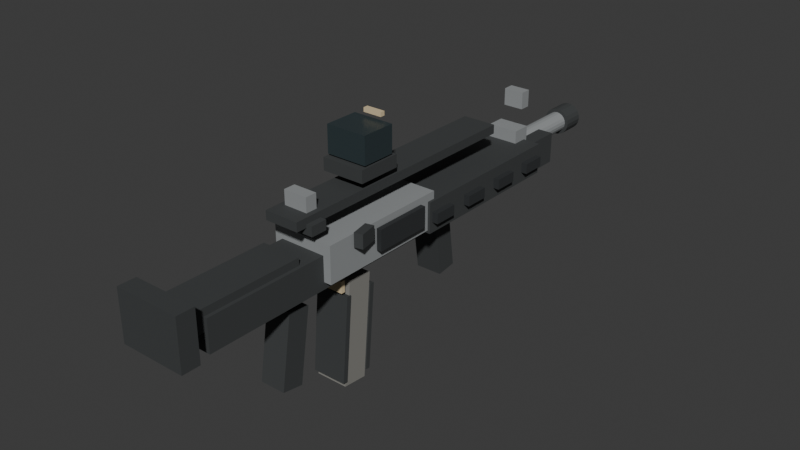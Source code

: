 # Source: wpn_a2_modular_rifle_01.blend  (saved by Blender 5.1.30; exported with 4.5.12 LTS)
import bpy
from mathutils import Matrix  # noqa: F401  (used for matrix-valued properties, if any)

bpy.ops.wm.read_factory_settings(use_empty=True)
scene = bpy.context.scene
scene.name = 'Scene'

# ---- collections
col_collection = bpy.data.collections.new('Collection'); scene.collection.children.link(col_collection)

# ---- materials (node trees are filled in below, after node groups)
mat_mat_a2_modular_rifle_gunmetal = bpy.data.materials.new('mat_a2_modular_rifle_gunmetal')
mat_mat_a2_modular_rifle_gunmetal.diffuse_color = (0.31, 0.325, 0.33, 1.0)
mat_mat_a2_modular_rifle_dark_polymer = bpy.data.materials.new('mat_a2_modular_rifle_dark_polymer')
mat_mat_a2_modular_rifle_dark_polymer.diffuse_color = (0.045, 0.049, 0.05, 1.0)
mat_mat_a2_modular_rifle_slot_shadow = bpy.data.materials.new('mat_a2_modular_rifle_slot_shadow')
mat_mat_a2_modular_rifle_slot_shadow.diffuse_color = (0.025, 0.028, 0.03, 1.0)
mat_mat_a2_modular_rifle_warm_magazine = bpy.data.materials.new('mat_a2_modular_rifle_warm_magazine')
mat_mat_a2_modular_rifle_warm_magazine.diffuse_color = (0.24, 0.235, 0.215, 1.0)
mat_mat_a2_modular_rifle_optic_glass = bpy.data.materials.new('mat_a2_modular_rifle_optic_glass')
mat_mat_a2_modular_rifle_optic_glass.diffuse_color = (0.03, 0.045, 0.05, 1.0)
mat_mat_a2_modular_rifle_muted_witness_mark = bpy.data.materials.new('mat_a2_modular_rifle_muted_witness_mark')
mat_mat_a2_modular_rifle_muted_witness_mark.diffuse_color = (0.68, 0.55, 0.34, 1.0)

# ---- material node trees
mat_mat_a2_modular_rifle_gunmetal.use_nodes = True; mat_mat_a2_modular_rifle_gunmetal.node_tree.nodes.clear()
_N = mat_mat_a2_modular_rifle_gunmetal.node_tree.nodes; _L = mat_mat_a2_modular_rifle_gunmetal.node_tree.links
n0 = _N.new('ShaderNodeBsdfPrincipled'); n0.name = 'Principled BSDF'; n0.location = (-200, 100)
n0.inputs[0].default_value = (0.31, 0.325, 0.33, 1.0)
n0.inputs[1].default_value = 0.14
n0.inputs[2].default_value = 0.78
n1 = _N.new('ShaderNodeOutputMaterial'); n1.name = 'Material Output'; n1.location = (200, 100)
_L.new(n0.outputs[0], n1.inputs[0])
n1.is_active_output = True
mat_mat_a2_modular_rifle_dark_polymer.use_nodes = True; mat_mat_a2_modular_rifle_dark_polymer.node_tree.nodes.clear()
_N = mat_mat_a2_modular_rifle_dark_polymer.node_tree.nodes; _L = mat_mat_a2_modular_rifle_dark_polymer.node_tree.links
n0 = _N.new('ShaderNodeBsdfPrincipled'); n0.name = 'Principled BSDF'; n0.location = (-200, 100)
n0.inputs[0].default_value = (0.045, 0.049, 0.05, 1.0)
n0.inputs[2].default_value = 0.78
n1 = _N.new('ShaderNodeOutputMaterial'); n1.name = 'Material Output'; n1.location = (200, 100)
_L.new(n0.outputs[0], n1.inputs[0])
n1.is_active_output = True
mat_mat_a2_modular_rifle_slot_shadow.use_nodes = True; mat_mat_a2_modular_rifle_slot_shadow.node_tree.nodes.clear()
_N = mat_mat_a2_modular_rifle_slot_shadow.node_tree.nodes; _L = mat_mat_a2_modular_rifle_slot_shadow.node_tree.links
n0 = _N.new('ShaderNodeBsdfPrincipled'); n0.name = 'Principled BSDF'; n0.location = (-200, 100)
n0.inputs[0].default_value = (0.025, 0.028, 0.03, 1.0)
n0.inputs[2].default_value = 0.78
n1 = _N.new('ShaderNodeOutputMaterial'); n1.name = 'Material Output'; n1.location = (200, 100)
_L.new(n0.outputs[0], n1.inputs[0])
n1.is_active_output = True
mat_mat_a2_modular_rifle_warm_magazine.use_nodes = True; mat_mat_a2_modular_rifle_warm_magazine.node_tree.nodes.clear()
_N = mat_mat_a2_modular_rifle_warm_magazine.node_tree.nodes; _L = mat_mat_a2_modular_rifle_warm_magazine.node_tree.links
n0 = _N.new('ShaderNodeBsdfPrincipled'); n0.name = 'Principled BSDF'; n0.location = (-200, 100)
n0.inputs[0].default_value = (0.24, 0.235, 0.215, 1.0)
n0.inputs[2].default_value = 0.78
n1 = _N.new('ShaderNodeOutputMaterial'); n1.name = 'Material Output'; n1.location = (200, 100)
_L.new(n0.outputs[0], n1.inputs[0])
n1.is_active_output = True
mat_mat_a2_modular_rifle_optic_glass.use_nodes = True; mat_mat_a2_modular_rifle_optic_glass.node_tree.nodes.clear()
_N = mat_mat_a2_modular_rifle_optic_glass.node_tree.nodes; _L = mat_mat_a2_modular_rifle_optic_glass.node_tree.links
n0 = _N.new('ShaderNodeBsdfPrincipled'); n0.name = 'Principled BSDF'; n0.location = (-200, 100)
n0.inputs[0].default_value = (0.03, 0.045, 0.05, 1.0)
n0.inputs[2].default_value = 0.4
n1 = _N.new('ShaderNodeOutputMaterial'); n1.name = 'Material Output'; n1.location = (200, 100)
_L.new(n0.outputs[0], n1.inputs[0])
n1.is_active_output = True
mat_mat_a2_modular_rifle_muted_witness_mark.use_nodes = True; mat_mat_a2_modular_rifle_muted_witness_mark.node_tree.nodes.clear()
_N = mat_mat_a2_modular_rifle_muted_witness_mark.node_tree.nodes; _L = mat_mat_a2_modular_rifle_muted_witness_mark.node_tree.links
n0 = _N.new('ShaderNodeBsdfPrincipled'); n0.name = 'Principled BSDF'; n0.location = (-200, 100)
n0.inputs[0].default_value = (0.68, 0.55, 0.34, 1.0)
n0.inputs[2].default_value = 0.78
n1 = _N.new('ShaderNodeOutputMaterial'); n1.name = 'Material Output'; n1.location = (200, 100)
_L.new(n0.outputs[0], n1.inputs[0])
n1.is_active_output = True

# ---- world
world_world = bpy.data.worlds.new('World'); scene.world = world_world
world_world.use_nodes = True; world_world.node_tree.nodes.clear()
_N = world_world.node_tree.nodes; _L = world_world.node_tree.links
n0 = _N.new('ShaderNodeOutputWorld'); n0.name = 'World Output'; n0.location = (200, 100)
n1 = _N.new('ShaderNodeBackground'); n1.name = 'Background'; n1.location = (-200, 100)
n1.inputs[0].default_value = (0.05088, 0.05088, 0.05088, 1.0)
_L.new(n1.outputs[0], n0.inputs[0])
n0.is_active_output = True
world_world.color = (0.05088, 0.05088, 0.05088)
world_world.sun_shadow_jitter_overblur = 0.0

# ---- meshes
me_wpn_a2_modular_rifle_01_lod0_receiver_mesh = bpy.data.meshes.new('wpn_a2_modular_rifle_01_lod0_receiver_mesh')
me_wpn_a2_modular_rifle_01_lod0_receiver_mesh.from_pydata([(-0.09, -0.195, -0.0525), (-0.09, -0.195, 0.0525), (-0.09, 0.195, -0.0525), (-0.09, 0.195, 0.0525), (0.09, -0.195, -0.0525), (0.09, -0.195, 0.0525), (0.09, 0.195, -0.0525), (0.09, 0.195, 0.0525)], [], [(0, 1, 3, 2), (2, 3, 7, 6), (6, 7, 5, 4), (4, 5, 1, 0), (2, 6, 4, 0), (7, 3, 1, 5)])
_uv = me_wpn_a2_modular_rifle_01_lod0_receiver_mesh.uv_layers.new(name='UVMap')
_uv.uv.foreach_set('vector', [0.375, 0.0, 0.625, 0.0, 0.625, 0.25, 0.375, 0.25, 0.375, 0.25, 0.625, 0.25, 0.625, 0.5, 0.375, 0.5, 0.375, 0.5, 0.625, 0.5, 0.625, 0.75, 0.375, 0.75, 0.375, 0.75, 0.625, 0.75, 0.625, 1.0, 0.375, 1.0, 0.125, 0.5, 0.375, 0.5, 0.375, 0.75, 0.125, 0.75, 0.625, 0.5, 0.875, 0.5, 0.875, 0.75, 0.625, 0.75])
me_wpn_a2_modular_rifle_01_lod0_receiver_mesh.materials.append(mat_mat_a2_modular_rifle_gunmetal)
me_wpn_a2_modular_rifle_01_lod0_receiver_mesh.update()
me_wpn_a2_modular_rifle_01_lod0_forward_assist_mesh = bpy.data.meshes.new('wpn_a2_modular_rifle_01_lod0_forward_assist_mesh')
me_wpn_a2_modular_rifle_01_lod0_forward_assist_mesh.from_pydata([(-0.006509, -0.0295, -0.02), (-0.006509, -0.0295, 0.02), (-0.01794, 0.0243, -0.02), (-0.01794, 0.0243, 0.02), (0.01794, -0.0243, -0.02), (0.01794, -0.0243, 0.02), (0.006509, 0.0295, -0.02), (0.006509, 0.0295, 0.02)], [], [(0, 1, 3, 2), (2, 3, 7, 6), (6, 7, 5, 4), (4, 5, 1, 0), (2, 6, 4, 0), (7, 3, 1, 5)])
_uv = me_wpn_a2_modular_rifle_01_lod0_forward_assist_mesh.uv_layers.new(name='UVMap')
_uv.uv.foreach_set('vector', [0.375, 0.0, 0.625, 0.0, 0.625, 0.25, 0.375, 0.25, 0.375, 0.25, 0.625, 0.25, 0.625, 0.5, 0.375, 0.5, 0.375, 0.5, 0.625, 0.5, 0.625, 0.75, 0.375, 0.75, 0.375, 0.75, 0.625, 0.75, 0.625, 1.0, 0.375, 1.0, 0.125, 0.5, 0.375, 0.5, 0.375, 0.75, 0.125, 0.75, 0.625, 0.5, 0.875, 0.5, 0.875, 0.75, 0.625, 0.75])
me_wpn_a2_modular_rifle_01_lod0_forward_assist_mesh.materials.append(mat_mat_a2_modular_rifle_dark_polymer)
me_wpn_a2_modular_rifle_01_lod0_forward_assist_mesh.update()
me_wpn_a2_modular_rifle_01_lod0_dust_cover_mesh = bpy.data.meshes.new('wpn_a2_modular_rifle_01_lod0_dust_cover_mesh')
me_wpn_a2_modular_rifle_01_lod0_dust_cover_mesh.from_pydata([(-0.007, -0.085, -0.03), (-0.007, -0.085, 0.03), (-0.007, 0.085, -0.03), (-0.007, 0.085, 0.03), (0.007, -0.085, -0.03), (0.007, -0.085, 0.03), (0.007, 0.085, -0.03), (0.007, 0.085, 0.03)], [], [(0, 1, 3, 2), (2, 3, 7, 6), (6, 7, 5, 4), (4, 5, 1, 0), (2, 6, 4, 0), (7, 3, 1, 5)])
_uv = me_wpn_a2_modular_rifle_01_lod0_dust_cover_mesh.uv_layers.new(name='UVMap')
_uv.uv.foreach_set('vector', [0.375, 0.0, 0.625, 0.0, 0.625, 0.25, 0.375, 0.25, 0.375, 0.25, 0.625, 0.25, 0.625, 0.5, 0.375, 0.5, 0.375, 0.5, 0.625, 0.5, 0.625, 0.75, 0.375, 0.75, 0.375, 0.75, 0.625, 0.75, 0.625, 1.0, 0.375, 1.0, 0.125, 0.5, 0.375, 0.5, 0.375, 0.75, 0.125, 0.75, 0.625, 0.5, 0.875, 0.5, 0.875, 0.75, 0.625, 0.75])
me_wpn_a2_modular_rifle_01_lod0_dust_cover_mesh.materials.append(mat_mat_a2_modular_rifle_slot_shadow)
me_wpn_a2_modular_rifle_01_lod0_dust_cover_mesh.update()
me_wpn_a2_modular_rifle_01_lod0_charging_handle_mesh = bpy.data.meshes.new('wpn_a2_modular_rifle_01_lod0_charging_handle_mesh')
me_wpn_a2_modular_rifle_01_lod0_charging_handle_mesh.from_pydata([(-0.067, -0.024, -0.014), (-0.067, -0.024, 0.014), (-0.067, 0.024, -0.014), (-0.067, 0.024, 0.014), (0.067, -0.024, -0.014), (0.067, -0.024, 0.014), (0.067, 0.024, -0.014), (0.067, 0.024, 0.014)], [], [(0, 1, 3, 2), (2, 3, 7, 6), (6, 7, 5, 4), (4, 5, 1, 0), (2, 6, 4, 0), (7, 3, 1, 5)])
_uv = me_wpn_a2_modular_rifle_01_lod0_charging_handle_mesh.uv_layers.new(name='UVMap')
_uv.uv.foreach_set('vector', [0.375, 0.0, 0.625, 0.0, 0.625, 0.25, 0.375, 0.25, 0.375, 0.25, 0.625, 0.25, 0.625, 0.5, 0.375, 0.5, 0.375, 0.5, 0.625, 0.5, 0.625, 0.75, 0.375, 0.75, 0.375, 0.75, 0.625, 0.75, 0.625, 1.0, 0.375, 1.0, 0.125, 0.5, 0.375, 0.5, 0.375, 0.75, 0.125, 0.75, 0.625, 0.5, 0.875, 0.5, 0.875, 0.75, 0.625, 0.75])
me_wpn_a2_modular_rifle_01_lod0_charging_handle_mesh.materials.append(mat_mat_a2_modular_rifle_dark_polymer)
me_wpn_a2_modular_rifle_01_lod0_charging_handle_mesh.update()
me_wpn_a2_modular_rifle_01_lod0_rail_spine_mesh = bpy.data.meshes.new('wpn_a2_modular_rifle_01_lod0_rail_spine_mesh')
me_wpn_a2_modular_rifle_01_lod0_rail_spine_mesh.from_pydata([(-0.05, -0.385, -0.013), (-0.05, -0.385, 0.013), (-0.05, 0.385, -0.013), (-0.05, 0.385, 0.013), (0.05, -0.385, -0.013), (0.05, -0.385, 0.013), (0.05, 0.385, -0.013), (0.05, 0.385, 0.013)], [], [(0, 1, 3, 2), (2, 3, 7, 6), (6, 7, 5, 4), (4, 5, 1, 0), (2, 6, 4, 0), (7, 3, 1, 5)])
_uv = me_wpn_a2_modular_rifle_01_lod0_rail_spine_mesh.uv_layers.new(name='UVMap')
_uv.uv.foreach_set('vector', [0.375, 0.0, 0.625, 0.0, 0.625, 0.25, 0.375, 0.25, 0.375, 0.25, 0.625, 0.25, 0.625, 0.5, 0.375, 0.5, 0.375, 0.5, 0.625, 0.5, 0.625, 0.75, 0.375, 0.75, 0.375, 0.75, 0.625, 0.75, 0.625, 1.0, 0.375, 1.0, 0.125, 0.5, 0.375, 0.5, 0.375, 0.75, 0.125, 0.75, 0.625, 0.5, 0.875, 0.5, 0.875, 0.75, 0.625, 0.75])
me_wpn_a2_modular_rifle_01_lod0_rail_spine_mesh.materials.append(mat_mat_a2_modular_rifle_dark_polymer)
me_wpn_a2_modular_rifle_01_lod0_rail_spine_mesh.update()
me_wpn_a2_modular_rifle_01_lod0_modular_handguard_mesh = bpy.data.meshes.new('wpn_a2_modular_rifle_01_lod0_modular_handguard_mesh')
me_wpn_a2_modular_rifle_01_lod0_modular_handguard_mesh.from_pydata([(-0.0975, -0.25, -0.045), (-0.0975, -0.25, 0.045), (-0.0975, 0.25, -0.045), (-0.0975, 0.25, 0.045), (0.0975, -0.25, -0.045), (0.0975, -0.25, 0.045), (0.0975, 0.25, -0.045), (0.0975, 0.25, 0.045)], [], [(0, 1, 3, 2), (2, 3, 7, 6), (6, 7, 5, 4), (4, 5, 1, 0), (2, 6, 4, 0), (7, 3, 1, 5)])
_uv = me_wpn_a2_modular_rifle_01_lod0_modular_handguard_mesh.uv_layers.new(name='UVMap')
_uv.uv.foreach_set('vector', [0.375, 0.0, 0.625, 0.0, 0.625, 0.25, 0.375, 0.25, 0.375, 0.25, 0.625, 0.25, 0.625, 0.5, 0.375, 0.5, 0.375, 0.5, 0.625, 0.5, 0.625, 0.75, 0.375, 0.75, 0.375, 0.75, 0.625, 0.75, 0.625, 1.0, 0.375, 1.0, 0.125, 0.5, 0.375, 0.5, 0.375, 0.75, 0.125, 0.75, 0.625, 0.5, 0.875, 0.5, 0.875, 0.75, 0.625, 0.75])
me_wpn_a2_modular_rifle_01_lod0_modular_handguard_mesh.materials.append(mat_mat_a2_modular_rifle_dark_polymer)
me_wpn_a2_modular_rifle_01_lod0_modular_handguard_mesh.update()
me_wpn_a2_modular_rifle_01_lod0_side_slot_l_0_24_mesh = bpy.data.meshes.new('wpn_a2_modular_rifle_01_lod0_side_slot_l_0.24_mesh')
me_wpn_a2_modular_rifle_01_lod0_side_slot_l_0_24_mesh.from_pydata([(-0.009, -0.035, -0.015), (-0.009, -0.035, 0.015), (-0.009, 0.035, -0.015), (-0.009, 0.035, 0.015), (0.009, -0.035, -0.015), (0.009, -0.035, 0.015), (0.009, 0.035, -0.015), (0.009, 0.035, 0.015)], [], [(0, 1, 3, 2), (2, 3, 7, 6), (6, 7, 5, 4), (4, 5, 1, 0), (2, 6, 4, 0), (7, 3, 1, 5)])
_uv = me_wpn_a2_modular_rifle_01_lod0_side_slot_l_0_24_mesh.uv_layers.new(name='UVMap')
_uv.uv.foreach_set('vector', [0.375, 0.0, 0.625, 0.0, 0.625, 0.25, 0.375, 0.25, 0.375, 0.25, 0.625, 0.25, 0.625, 0.5, 0.375, 0.5, 0.375, 0.5, 0.625, 0.5, 0.625, 0.75, 0.375, 0.75, 0.375, 0.75, 0.625, 0.75, 0.625, 1.0, 0.375, 1.0, 0.125, 0.5, 0.375, 0.5, 0.375, 0.75, 0.125, 0.75, 0.625, 0.5, 0.875, 0.5, 0.875, 0.75, 0.625, 0.75])
me_wpn_a2_modular_rifle_01_lod0_side_slot_l_0_24_mesh.materials.append(mat_mat_a2_modular_rifle_slot_shadow)
me_wpn_a2_modular_rifle_01_lod0_side_slot_l_0_24_mesh.update()
me_wpn_a2_modular_rifle_01_lod0_side_slot_r_0_24_mesh = bpy.data.meshes.new('wpn_a2_modular_rifle_01_lod0_side_slot_r_0.24_mesh')
me_wpn_a2_modular_rifle_01_lod0_side_slot_r_0_24_mesh.from_pydata([(-0.009, -0.035, -0.015), (-0.009, -0.035, 0.015), (-0.009, 0.035, -0.015), (-0.009, 0.035, 0.015), (0.009, -0.035, -0.015), (0.009, -0.035, 0.015), (0.009, 0.035, -0.015), (0.009, 0.035, 0.015)], [], [(0, 1, 3, 2), (2, 3, 7, 6), (6, 7, 5, 4), (4, 5, 1, 0), (2, 6, 4, 0), (7, 3, 1, 5)])
_uv = me_wpn_a2_modular_rifle_01_lod0_side_slot_r_0_24_mesh.uv_layers.new(name='UVMap')
_uv.uv.foreach_set('vector', [0.375, 0.0, 0.625, 0.0, 0.625, 0.25, 0.375, 0.25, 0.375, 0.25, 0.625, 0.25, 0.625, 0.5, 0.375, 0.5, 0.375, 0.5, 0.625, 0.5, 0.625, 0.75, 0.375, 0.75, 0.375, 0.75, 0.625, 0.75, 0.625, 1.0, 0.375, 1.0, 0.125, 0.5, 0.375, 0.5, 0.375, 0.75, 0.125, 0.75, 0.625, 0.5, 0.875, 0.5, 0.875, 0.75, 0.625, 0.75])
me_wpn_a2_modular_rifle_01_lod0_side_slot_r_0_24_mesh.materials.append(mat_mat_a2_modular_rifle_slot_shadow)
me_wpn_a2_modular_rifle_01_lod0_side_slot_r_0_24_mesh.update()
me_wpn_a2_modular_rifle_01_lod0_side_slot_l_0_38_mesh = bpy.data.meshes.new('wpn_a2_modular_rifle_01_lod0_side_slot_l_0.38_mesh')
me_wpn_a2_modular_rifle_01_lod0_side_slot_l_0_38_mesh.from_pydata([(-0.009, -0.035, -0.015), (-0.009, -0.035, 0.015), (-0.009, 0.035, -0.015), (-0.009, 0.035, 0.015), (0.009, -0.035, -0.015), (0.009, -0.035, 0.015), (0.009, 0.035, -0.015), (0.009, 0.035, 0.015)], [], [(0, 1, 3, 2), (2, 3, 7, 6), (6, 7, 5, 4), (4, 5, 1, 0), (2, 6, 4, 0), (7, 3, 1, 5)])
_uv = me_wpn_a2_modular_rifle_01_lod0_side_slot_l_0_38_mesh.uv_layers.new(name='UVMap')
_uv.uv.foreach_set('vector', [0.375, 0.0, 0.625, 0.0, 0.625, 0.25, 0.375, 0.25, 0.375, 0.25, 0.625, 0.25, 0.625, 0.5, 0.375, 0.5, 0.375, 0.5, 0.625, 0.5, 0.625, 0.75, 0.375, 0.75, 0.375, 0.75, 0.625, 0.75, 0.625, 1.0, 0.375, 1.0, 0.125, 0.5, 0.375, 0.5, 0.375, 0.75, 0.125, 0.75, 0.625, 0.5, 0.875, 0.5, 0.875, 0.75, 0.625, 0.75])
me_wpn_a2_modular_rifle_01_lod0_side_slot_l_0_38_mesh.materials.append(mat_mat_a2_modular_rifle_slot_shadow)
me_wpn_a2_modular_rifle_01_lod0_side_slot_l_0_38_mesh.update()
me_wpn_a2_modular_rifle_01_lod0_side_slot_r_0_38_mesh = bpy.data.meshes.new('wpn_a2_modular_rifle_01_lod0_side_slot_r_0.38_mesh')
me_wpn_a2_modular_rifle_01_lod0_side_slot_r_0_38_mesh.from_pydata([(-0.009, -0.035, -0.015), (-0.009, -0.035, 0.015), (-0.009, 0.035, -0.015), (-0.009, 0.035, 0.015), (0.009, -0.035, -0.015), (0.009, -0.035, 0.015), (0.009, 0.035, -0.015), (0.009, 0.035, 0.015)], [], [(0, 1, 3, 2), (2, 3, 7, 6), (6, 7, 5, 4), (4, 5, 1, 0), (2, 6, 4, 0), (7, 3, 1, 5)])
_uv = me_wpn_a2_modular_rifle_01_lod0_side_slot_r_0_38_mesh.uv_layers.new(name='UVMap')
_uv.uv.foreach_set('vector', [0.375, 0.0, 0.625, 0.0, 0.625, 0.25, 0.375, 0.25, 0.375, 0.25, 0.625, 0.25, 0.625, 0.5, 0.375, 0.5, 0.375, 0.5, 0.625, 0.5, 0.625, 0.75, 0.375, 0.75, 0.375, 0.75, 0.625, 0.75, 0.625, 1.0, 0.375, 1.0, 0.125, 0.5, 0.375, 0.5, 0.375, 0.75, 0.125, 0.75, 0.625, 0.5, 0.875, 0.5, 0.875, 0.75, 0.625, 0.75])
me_wpn_a2_modular_rifle_01_lod0_side_slot_r_0_38_mesh.materials.append(mat_mat_a2_modular_rifle_slot_shadow)
me_wpn_a2_modular_rifle_01_lod0_side_slot_r_0_38_mesh.update()
me_wpn_a2_modular_rifle_01_lod0_side_slot_l_0_52_mesh = bpy.data.meshes.new('wpn_a2_modular_rifle_01_lod0_side_slot_l_0.52_mesh')
me_wpn_a2_modular_rifle_01_lod0_side_slot_l_0_52_mesh.from_pydata([(-0.009, -0.035, -0.015), (-0.009, -0.035, 0.015), (-0.009, 0.035, -0.015), (-0.009, 0.035, 0.015), (0.009, -0.035, -0.015), (0.009, -0.035, 0.015), (0.009, 0.035, -0.015), (0.009, 0.035, 0.015)], [], [(0, 1, 3, 2), (2, 3, 7, 6), (6, 7, 5, 4), (4, 5, 1, 0), (2, 6, 4, 0), (7, 3, 1, 5)])
_uv = me_wpn_a2_modular_rifle_01_lod0_side_slot_l_0_52_mesh.uv_layers.new(name='UVMap')
_uv.uv.foreach_set('vector', [0.375, 0.0, 0.625, 0.0, 0.625, 0.25, 0.375, 0.25, 0.375, 0.25, 0.625, 0.25, 0.625, 0.5, 0.375, 0.5, 0.375, 0.5, 0.625, 0.5, 0.625, 0.75, 0.375, 0.75, 0.375, 0.75, 0.625, 0.75, 0.625, 1.0, 0.375, 1.0, 0.125, 0.5, 0.375, 0.5, 0.375, 0.75, 0.125, 0.75, 0.625, 0.5, 0.875, 0.5, 0.875, 0.75, 0.625, 0.75])
me_wpn_a2_modular_rifle_01_lod0_side_slot_l_0_52_mesh.materials.append(mat_mat_a2_modular_rifle_slot_shadow)
me_wpn_a2_modular_rifle_01_lod0_side_slot_l_0_52_mesh.update()
me_wpn_a2_modular_rifle_01_lod0_side_slot_r_0_52_mesh = bpy.data.meshes.new('wpn_a2_modular_rifle_01_lod0_side_slot_r_0.52_mesh')
me_wpn_a2_modular_rifle_01_lod0_side_slot_r_0_52_mesh.from_pydata([(-0.009, -0.035, -0.015), (-0.009, -0.035, 0.015), (-0.009, 0.035, -0.015), (-0.009, 0.035, 0.015), (0.009, -0.035, -0.015), (0.009, -0.035, 0.015), (0.009, 0.035, -0.015), (0.009, 0.035, 0.015)], [], [(0, 1, 3, 2), (2, 3, 7, 6), (6, 7, 5, 4), (4, 5, 1, 0), (2, 6, 4, 0), (7, 3, 1, 5)])
_uv = me_wpn_a2_modular_rifle_01_lod0_side_slot_r_0_52_mesh.uv_layers.new(name='UVMap')
_uv.uv.foreach_set('vector', [0.375, 0.0, 0.625, 0.0, 0.625, 0.25, 0.375, 0.25, 0.375, 0.25, 0.625, 0.25, 0.625, 0.5, 0.375, 0.5, 0.375, 0.5, 0.625, 0.5, 0.625, 0.75, 0.375, 0.75, 0.375, 0.75, 0.625, 0.75, 0.625, 1.0, 0.375, 1.0, 0.125, 0.5, 0.375, 0.5, 0.375, 0.75, 0.125, 0.75, 0.625, 0.5, 0.875, 0.5, 0.875, 0.75, 0.625, 0.75])
me_wpn_a2_modular_rifle_01_lod0_side_slot_r_0_52_mesh.materials.append(mat_mat_a2_modular_rifle_slot_shadow)
me_wpn_a2_modular_rifle_01_lod0_side_slot_r_0_52_mesh.update()
me_wpn_a2_modular_rifle_01_lod0_side_slot_l_0_65_mesh = bpy.data.meshes.new('wpn_a2_modular_rifle_01_lod0_side_slot_l_0.65_mesh')
me_wpn_a2_modular_rifle_01_lod0_side_slot_l_0_65_mesh.from_pydata([(-0.009, -0.035, -0.015), (-0.009, -0.035, 0.015), (-0.009, 0.035, -0.015), (-0.009, 0.035, 0.015), (0.009, -0.035, -0.015), (0.009, -0.035, 0.015), (0.009, 0.035, -0.015), (0.009, 0.035, 0.015)], [], [(0, 1, 3, 2), (2, 3, 7, 6), (6, 7, 5, 4), (4, 5, 1, 0), (2, 6, 4, 0), (7, 3, 1, 5)])
_uv = me_wpn_a2_modular_rifle_01_lod0_side_slot_l_0_65_mesh.uv_layers.new(name='UVMap')
_uv.uv.foreach_set('vector', [0.375, 0.0, 0.625, 0.0, 0.625, 0.25, 0.375, 0.25, 0.375, 0.25, 0.625, 0.25, 0.625, 0.5, 0.375, 0.5, 0.375, 0.5, 0.625, 0.5, 0.625, 0.75, 0.375, 0.75, 0.375, 0.75, 0.625, 0.75, 0.625, 1.0, 0.375, 1.0, 0.125, 0.5, 0.375, 0.5, 0.375, 0.75, 0.125, 0.75, 0.625, 0.5, 0.875, 0.5, 0.875, 0.75, 0.625, 0.75])
me_wpn_a2_modular_rifle_01_lod0_side_slot_l_0_65_mesh.materials.append(mat_mat_a2_modular_rifle_slot_shadow)
me_wpn_a2_modular_rifle_01_lod0_side_slot_l_0_65_mesh.update()
me_wpn_a2_modular_rifle_01_lod0_side_slot_r_0_65_mesh = bpy.data.meshes.new('wpn_a2_modular_rifle_01_lod0_side_slot_r_0.65_mesh')
me_wpn_a2_modular_rifle_01_lod0_side_slot_r_0_65_mesh.from_pydata([(-0.009, -0.035, -0.015), (-0.009, -0.035, 0.015), (-0.009, 0.035, -0.015), (-0.009, 0.035, 0.015), (0.009, -0.035, -0.015), (0.009, -0.035, 0.015), (0.009, 0.035, -0.015), (0.009, 0.035, 0.015)], [], [(0, 1, 3, 2), (2, 3, 7, 6), (6, 7, 5, 4), (4, 5, 1, 0), (2, 6, 4, 0), (7, 3, 1, 5)])
_uv = me_wpn_a2_modular_rifle_01_lod0_side_slot_r_0_65_mesh.uv_layers.new(name='UVMap')
_uv.uv.foreach_set('vector', [0.375, 0.0, 0.625, 0.0, 0.625, 0.25, 0.375, 0.25, 0.375, 0.25, 0.625, 0.25, 0.625, 0.5, 0.375, 0.5, 0.375, 0.5, 0.625, 0.5, 0.625, 0.75, 0.375, 0.75, 0.375, 0.75, 0.625, 0.75, 0.625, 1.0, 0.375, 1.0, 0.125, 0.5, 0.375, 0.5, 0.375, 0.75, 0.125, 0.75, 0.625, 0.5, 0.875, 0.5, 0.875, 0.75, 0.625, 0.75])
me_wpn_a2_modular_rifle_01_lod0_side_slot_r_0_65_mesh.materials.append(mat_mat_a2_modular_rifle_slot_shadow)
me_wpn_a2_modular_rifle_01_lod0_side_slot_r_0_65_mesh.update()
me_wpn_a2_modular_rifle_01_lod0_gas_block_mesh = bpy.data.meshes.new('wpn_a2_modular_rifle_01_lod0_gas_block_mesh')
me_wpn_a2_modular_rifle_01_lod0_gas_block_mesh.from_pydata([(-0.045, -0.0275, -0.0375), (-0.045, -0.0275, 0.0375), (-0.045, 0.0275, -0.0375), (-0.045, 0.0275, 0.0375), (0.045, -0.0275, -0.0375), (0.045, -0.0275, 0.0375), (0.045, 0.0275, -0.0375), (0.045, 0.0275, 0.0375)], [], [(0, 1, 3, 2), (2, 3, 7, 6), (6, 7, 5, 4), (4, 5, 1, 0), (2, 6, 4, 0), (7, 3, 1, 5)])
_uv = me_wpn_a2_modular_rifle_01_lod0_gas_block_mesh.uv_layers.new(name='UVMap')
_uv.uv.foreach_set('vector', [0.375, 0.0, 0.625, 0.0, 0.625, 0.25, 0.375, 0.25, 0.375, 0.25, 0.625, 0.25, 0.625, 0.5, 0.375, 0.5, 0.375, 0.5, 0.625, 0.5, 0.625, 0.75, 0.375, 0.75, 0.375, 0.75, 0.625, 0.75, 0.625, 1.0, 0.375, 1.0, 0.125, 0.5, 0.375, 0.5, 0.375, 0.75, 0.125, 0.75, 0.625, 0.5, 0.875, 0.5, 0.875, 0.75, 0.625, 0.75])
me_wpn_a2_modular_rifle_01_lod0_gas_block_mesh.materials.append(mat_mat_a2_modular_rifle_gunmetal)
me_wpn_a2_modular_rifle_01_lod0_gas_block_mesh.update()
me_wpn_a2_modular_rifle_01_lod0_barrel_visual_mesh = bpy.data.meshes.new('wpn_a2_modular_rifle_01_lod0_barrel_visual_mesh')
me_wpn_a2_modular_rifle_01_lod0_barrel_visual_mesh.from_pydata([(0.0, 0.185, 0.03), (0.0, -0.185, 0.03), (0.009271, 0.185, 0.02853), (0.009271, -0.185, 0.02853), (0.01763, 0.185, 0.02427), (0.01763, -0.185, 0.02427), (0.02427, 0.185, 0.01763), (0.02427, -0.185, 0.01763), (0.02853, 0.185, 0.009271), (0.02853, -0.185, 0.009271), (0.03, 0.185, 8.087e-09), (0.03, -0.185, -8.087e-09), (0.02853, 0.185, -0.009271), (0.02853, -0.185, -0.009271), (0.02427, 0.185, -0.01763), (0.02427, -0.185, -0.01763), (0.01763, 0.185, -0.02427), (0.01763, -0.185, -0.02427), (0.009271, 0.185, -0.02853), (0.009271, -0.185, -0.02853), (0.0, 0.185, -0.03), (0.0, -0.185, -0.03), (-0.009271, 0.185, -0.02853), (-0.009271, -0.185, -0.02853), (-0.01763, 0.185, -0.02427), (-0.01763, -0.185, -0.02427), (-0.02427, 0.185, -0.01763), (-0.02427, -0.185, -0.01763), (-0.02853, 0.185, -0.009271), (-0.02853, -0.185, -0.009271), (-0.03, 0.185, 8.087e-09), (-0.03, -0.185, -8.087e-09), (-0.02853, 0.185, 0.009271), (-0.02853, -0.185, 0.009271), (-0.02427, 0.185, 0.01763), (-0.02427, -0.185, 0.01763), (-0.01763, 0.185, 0.02427), (-0.01763, -0.185, 0.02427), (-0.009271, 0.185, 0.02853), (-0.009271, -0.185, 0.02853)], [], [(0, 1, 3, 2), (2, 3, 5, 4), (4, 5, 7, 6), (6, 7, 9, 8), (8, 9, 11, 10), (10, 11, 13, 12), (12, 13, 15, 14), (14, 15, 17, 16), (16, 17, 19, 18), (18, 19, 21, 20), (20, 21, 23, 22), (22, 23, 25, 24), (24, 25, 27, 26), (26, 27, 29, 28), (28, 29, 31, 30), (30, 31, 33, 32), (32, 33, 35, 34), (34, 35, 37, 36), (3, 1, 39, 37, 35, 33, 31, 29, 27, 25, 23, 21, 19, 17, 15, 13, 11, 9, 7, 5), (36, 37, 39, 38), (38, 39, 1, 0), (0, 2, 4, 6, 8, 10, 12, 14, 16, 18, 20, 22, 24, 26, 28, 30, 32, 34, 36, 38)])
_uv = me_wpn_a2_modular_rifle_01_lod0_barrel_visual_mesh.uv_layers.new(name='UVMap')
_uv.uv.foreach_set('vector', [1.0, 0.5, 1.0, 1.0, 0.95, 1.0, 0.95, 0.5, 0.95, 0.5, 0.95, 1.0, 0.9, 1.0, 0.9, 0.5, 0.9, 0.5, 0.9, 1.0, 0.85, 1.0, 0.85, 0.5, 0.85, 0.5, 0.85, 1.0, 0.8, 1.0, 0.8, 0.5, 0.8, 0.5, 0.8, 1.0, 0.75, 1.0, 0.75, 0.5, 0.75, 0.5, 0.75, 1.0, 0.7, 1.0, 0.7, 0.5, 0.7, 0.5, 0.7, 1.0, 0.65, 1.0, 0.65, 0.5, 0.65, 0.5, 0.65, 1.0, 0.6, 1.0, 0.6, 0.5, 0.6, 0.5, 0.6, 1.0, 0.55, 1.0, 0.55, 0.5, 0.55, 0.5, 0.55, 1.0, 0.5, 1.0, 0.5, 0.5, 0.5, 0.5, 0.5, 1.0, 0.45, 1.0, 0.45, 0.5, 0.45, 0.5, 0.45, 1.0, 0.4, 1.0, 0.4, 0.5, 0.4, 0.5, 0.4, 1.0, 0.35, 1.0, 0.35, 0.5, 0.35, 0.5, 0.35, 1.0, 0.3, 1.0, 0.3, 0.5, 0.3, 0.5, 0.3, 1.0, 0.25, 1.0, 0.25, 0.5, 0.25, 0.5, 0.25, 1.0, 0.2, 1.0, 0.2, 0.5, 0.2, 0.5, 0.2, 1.0, 0.15, 1.0, 0.15, 0.5, 0.15, 0.5, 0.15, 1.0, 0.1, 1.0, 0.1, 0.5, 0.3242, 0.4783, 0.25, 0.49, 0.1758, 0.4783, 0.1089, 0.4442, 0.05584, 0.3911, 0.02175, 0.3242, 0.01, 0.25, 0.02175, 0.1758, 0.05584, 0.1089, 0.1089, 0.05584, 0.1758, 0.02175, 0.25, 0.01, 0.3242, 0.02175, 0.3911, 0.05584, 0.4442, 0.1089, 0.4783, 0.1758, 0.49, 0.25, 0.4783, 0.3242, 0.4442, 0.3911, 0.3911, 0.4442, 0.1, 0.5, 0.1, 1.0, 0.05, 1.0, 0.05, 0.5, 0.05, 0.5, 0.05, 1.0, -1.565e-07, 1.0, -1.565e-07, 0.5, 0.75, 0.49, 0.8242, 0.4783, 0.8911, 0.4442, 0.9442, 0.3911, 0.9783, 0.3242, 0.99, 0.25, 0.9783, 0.1758, 0.9442, 0.1089, 0.8911, 0.05584, 0.8242, 0.02175, 0.75, 0.01, 0.6758, 0.02175, 0.6089, 0.05584, 0.5558, 0.1089, 0.5217, 0.1758, 0.51, 0.25, 0.5217, 0.3242, 0.5558, 0.3911, 0.6089, 0.4442, 0.6758, 0.4783])
me_wpn_a2_modular_rifle_01_lod0_barrel_visual_mesh.materials.append(mat_mat_a2_modular_rifle_gunmetal)
me_wpn_a2_modular_rifle_01_lod0_barrel_visual_mesh.update()
me_wpn_a2_modular_rifle_01_lod0_muzzle_device_proxy_mesh = bpy.data.meshes.new('wpn_a2_modular_rifle_01_lod0_muzzle_device_proxy_mesh')
me_wpn_a2_modular_rifle_01_lod0_muzzle_device_proxy_mesh.from_pydata([(0.0, 0.0325, 0.04), (0.0, -0.0325, 0.04), (0.01236, 0.0325, 0.03804), (0.01236, -0.0325, 0.03804), (0.02351, 0.0325, 0.03236), (0.02351, -0.0325, 0.03236), (0.03236, 0.0325, 0.02351), (0.03236, -0.0325, 0.02351), (0.03804, 0.0325, 0.01236), (0.03804, -0.0325, 0.01236), (0.04, 0.0325, 1.421e-09), (0.04, -0.0325, -1.421e-09), (0.03804, 0.0325, -0.01236), (0.03804, -0.0325, -0.01236), (0.03236, 0.0325, -0.02351), (0.03236, -0.0325, -0.02351), (0.02351, 0.0325, -0.03236), (0.02351, -0.0325, -0.03236), (0.01236, 0.0325, -0.03804), (0.01236, -0.0325, -0.03804), (0.0, 0.0325, -0.04), (0.0, -0.0325, -0.04), (-0.01236, 0.0325, -0.03804), (-0.01236, -0.0325, -0.03804), (-0.02351, 0.0325, -0.03236), (-0.02351, -0.0325, -0.03236), (-0.03236, 0.0325, -0.02351), (-0.03236, -0.0325, -0.02351), (-0.03804, 0.0325, -0.01236), (-0.03804, -0.0325, -0.01236), (-0.04, 0.0325, 1.421e-09), (-0.04, -0.0325, -1.421e-09), (-0.03804, 0.0325, 0.01236), (-0.03804, -0.0325, 0.01236), (-0.03236, 0.0325, 0.02351), (-0.03236, -0.0325, 0.02351), (-0.02351, 0.0325, 0.03236), (-0.02351, -0.0325, 0.03236), (-0.01236, 0.0325, 0.03804), (-0.01236, -0.0325, 0.03804)], [], [(0, 1, 3, 2), (2, 3, 5, 4), (4, 5, 7, 6), (6, 7, 9, 8), (8, 9, 11, 10), (10, 11, 13, 12), (12, 13, 15, 14), (14, 15, 17, 16), (16, 17, 19, 18), (18, 19, 21, 20), (20, 21, 23, 22), (22, 23, 25, 24), (24, 25, 27, 26), (26, 27, 29, 28), (28, 29, 31, 30), (30, 31, 33, 32), (32, 33, 35, 34), (34, 35, 37, 36), (3, 1, 39, 37, 35, 33, 31, 29, 27, 25, 23, 21, 19, 17, 15, 13, 11, 9, 7, 5), (36, 37, 39, 38), (38, 39, 1, 0), (0, 2, 4, 6, 8, 10, 12, 14, 16, 18, 20, 22, 24, 26, 28, 30, 32, 34, 36, 38)])
_uv = me_wpn_a2_modular_rifle_01_lod0_muzzle_device_proxy_mesh.uv_layers.new(name='UVMap')
_uv.uv.foreach_set('vector', [1.0, 0.5, 1.0, 1.0, 0.95, 1.0, 0.95, 0.5, 0.95, 0.5, 0.95, 1.0, 0.9, 1.0, 0.9, 0.5, 0.9, 0.5, 0.9, 1.0, 0.85, 1.0, 0.85, 0.5, 0.85, 0.5, 0.85, 1.0, 0.8, 1.0, 0.8, 0.5, 0.8, 0.5, 0.8, 1.0, 0.75, 1.0, 0.75, 0.5, 0.75, 0.5, 0.75, 1.0, 0.7, 1.0, 0.7, 0.5, 0.7, 0.5, 0.7, 1.0, 0.65, 1.0, 0.65, 0.5, 0.65, 0.5, 0.65, 1.0, 0.6, 1.0, 0.6, 0.5, 0.6, 0.5, 0.6, 1.0, 0.55, 1.0, 0.55, 0.5, 0.55, 0.5, 0.55, 1.0, 0.5, 1.0, 0.5, 0.5, 0.5, 0.5, 0.5, 1.0, 0.45, 1.0, 0.45, 0.5, 0.45, 0.5, 0.45, 1.0, 0.4, 1.0, 0.4, 0.5, 0.4, 0.5, 0.4, 1.0, 0.35, 1.0, 0.35, 0.5, 0.35, 0.5, 0.35, 1.0, 0.3, 1.0, 0.3, 0.5, 0.3, 0.5, 0.3, 1.0, 0.25, 1.0, 0.25, 0.5, 0.25, 0.5, 0.25, 1.0, 0.2, 1.0, 0.2, 0.5, 0.2, 0.5, 0.2, 1.0, 0.15, 1.0, 0.15, 0.5, 0.15, 0.5, 0.15, 1.0, 0.1, 1.0, 0.1, 0.5, 0.3242, 0.4783, 0.25, 0.49, 0.1758, 0.4783, 0.1089, 0.4442, 0.05584, 0.3911, 0.02175, 0.3242, 0.01, 0.25, 0.02175, 0.1758, 0.05584, 0.1089, 0.1089, 0.05584, 0.1758, 0.02175, 0.25, 0.01, 0.3242, 0.02175, 0.3911, 0.05584, 0.4442, 0.1089, 0.4783, 0.1758, 0.49, 0.25, 0.4783, 0.3242, 0.4442, 0.3911, 0.3911, 0.4442, 0.1, 0.5, 0.1, 1.0, 0.05, 1.0, 0.05, 0.5, 0.05, 0.5, 0.05, 1.0, -1.565e-07, 1.0, -1.565e-07, 0.5, 0.75, 0.49, 0.8242, 0.4783, 0.8911, 0.4442, 0.9442, 0.3911, 0.9783, 0.3242, 0.99, 0.25, 0.9783, 0.1758, 0.9442, 0.1089, 0.8911, 0.05584, 0.8242, 0.02175, 0.75, 0.01, 0.6758, 0.02175, 0.6089, 0.05584, 0.5558, 0.1089, 0.5217, 0.1758, 0.51, 0.25, 0.5217, 0.3242, 0.5558, 0.3911, 0.6089, 0.4442, 0.6758, 0.4783])
me_wpn_a2_modular_rifle_01_lod0_muzzle_device_proxy_mesh.materials.append(mat_mat_a2_modular_rifle_dark_polymer)
me_wpn_a2_modular_rifle_01_lod0_muzzle_device_proxy_mesh.update()
me_wpn_a2_modular_rifle_01_lod0_adjustable_stock_beam_mesh = bpy.data.meshes.new('wpn_a2_modular_rifle_01_lod0_adjustable_stock_beam_mesh')
me_wpn_a2_modular_rifle_01_lod0_adjustable_stock_beam_mesh.from_pydata([(-0.0575, -0.16, -0.03), (-0.0575, -0.16, 0.03), (-0.0575, 0.16, -0.03), (-0.0575, 0.16, 0.03), (0.0575, -0.16, -0.03), (0.0575, -0.16, 0.03), (0.0575, 0.16, -0.03), (0.0575, 0.16, 0.03)], [], [(0, 1, 3, 2), (2, 3, 7, 6), (6, 7, 5, 4), (4, 5, 1, 0), (2, 6, 4, 0), (7, 3, 1, 5)])
_uv = me_wpn_a2_modular_rifle_01_lod0_adjustable_stock_beam_mesh.uv_layers.new(name='UVMap')
_uv.uv.foreach_set('vector', [0.375, 0.0, 0.625, 0.0, 0.625, 0.25, 0.375, 0.25, 0.375, 0.25, 0.625, 0.25, 0.625, 0.5, 0.375, 0.5, 0.375, 0.5, 0.625, 0.5, 0.625, 0.75, 0.375, 0.75, 0.375, 0.75, 0.625, 0.75, 0.625, 1.0, 0.375, 1.0, 0.125, 0.5, 0.375, 0.5, 0.375, 0.75, 0.125, 0.75, 0.625, 0.5, 0.875, 0.5, 0.875, 0.75, 0.625, 0.75])
me_wpn_a2_modular_rifle_01_lod0_adjustable_stock_beam_mesh.materials.append(mat_mat_a2_modular_rifle_dark_polymer)
me_wpn_a2_modular_rifle_01_lod0_adjustable_stock_beam_mesh.update()
me_wpn_a2_modular_rifle_01_lod0_adjustable_stock_pad_mesh = bpy.data.meshes.new('wpn_a2_modular_rifle_01_lod0_adjustable_stock_pad_mesh')
me_wpn_a2_modular_rifle_01_lod0_adjustable_stock_pad_mesh.from_pydata([(-0.095, -0.026, -0.0725), (-0.095, -0.026, 0.0725), (-0.095, 0.026, -0.0725), (-0.095, 0.026, 0.0725), (0.095, -0.026, -0.0725), (0.095, -0.026, 0.0725), (0.095, 0.026, -0.0725), (0.095, 0.026, 0.0725)], [], [(0, 1, 3, 2), (2, 3, 7, 6), (6, 7, 5, 4), (4, 5, 1, 0), (2, 6, 4, 0), (7, 3, 1, 5)])
_uv = me_wpn_a2_modular_rifle_01_lod0_adjustable_stock_pad_mesh.uv_layers.new(name='UVMap')
_uv.uv.foreach_set('vector', [0.375, 0.0, 0.625, 0.0, 0.625, 0.25, 0.375, 0.25, 0.375, 0.25, 0.625, 0.25, 0.625, 0.5, 0.375, 0.5, 0.375, 0.5, 0.625, 0.5, 0.625, 0.75, 0.375, 0.75, 0.375, 0.75, 0.625, 0.75, 0.625, 1.0, 0.375, 1.0, 0.125, 0.5, 0.375, 0.5, 0.375, 0.75, 0.125, 0.75, 0.625, 0.5, 0.875, 0.5, 0.875, 0.75, 0.625, 0.75])
me_wpn_a2_modular_rifle_01_lod0_adjustable_stock_pad_mesh.materials.append(mat_mat_a2_modular_rifle_dark_polymer)
me_wpn_a2_modular_rifle_01_lod0_adjustable_stock_pad_mesh.update()
me_wpn_a2_modular_rifle_01_lod0_magazine_mesh = bpy.data.meshes.new('wpn_a2_modular_rifle_01_lod0_magazine_mesh')
me_wpn_a2_modular_rifle_01_lod0_magazine_mesh.from_pydata([(-0.0475, -0.05065, -0.1487), (-0.0475, -0.02407, 0.1552), (-0.0475, 0.02407, -0.1552), (-0.0475, 0.05065, 0.1487), (0.0475, -0.05065, -0.1487), (0.0475, -0.02407, 0.1552), (0.0475, 0.02407, -0.1552), (0.0475, 0.05065, 0.1487)], [], [(0, 1, 3, 2), (2, 3, 7, 6), (6, 7, 5, 4), (4, 5, 1, 0), (2, 6, 4, 0), (7, 3, 1, 5)])
_uv = me_wpn_a2_modular_rifle_01_lod0_magazine_mesh.uv_layers.new(name='UVMap')
_uv.uv.foreach_set('vector', [0.375, 0.0, 0.625, 0.0, 0.625, 0.25, 0.375, 0.25, 0.375, 0.25, 0.625, 0.25, 0.625, 0.5, 0.375, 0.5, 0.375, 0.5, 0.625, 0.5, 0.625, 0.75, 0.375, 0.75, 0.375, 0.75, 0.625, 0.75, 0.625, 1.0, 0.375, 1.0, 0.125, 0.5, 0.375, 0.5, 0.375, 0.75, 0.125, 0.75, 0.625, 0.5, 0.875, 0.5, 0.875, 0.75, 0.625, 0.75])
me_wpn_a2_modular_rifle_01_lod0_magazine_mesh.materials.append(mat_mat_a2_modular_rifle_warm_magazine)
me_wpn_a2_modular_rifle_01_lod0_magazine_mesh.update()
me_wpn_a2_modular_rifle_01_lod0_magazine_rib_front_mesh = bpy.data.meshes.new('wpn_a2_modular_rifle_01_lod0_magazine_rib_front_mesh')
me_wpn_a2_modular_rifle_01_lod0_magazine_rib_front_mesh.from_pydata([(-0.051, -0.01787, -0.1239), (-0.051, 0.003921, 0.1251), (-0.051, -0.003921, -0.1251), (-0.051, 0.01787, 0.1239), (0.051, -0.01787, -0.1239), (0.051, 0.003921, 0.1251), (0.051, -0.003921, -0.1251), (0.051, 0.01787, 0.1239)], [], [(0, 1, 3, 2), (2, 3, 7, 6), (6, 7, 5, 4), (4, 5, 1, 0), (2, 6, 4, 0), (7, 3, 1, 5)])
_uv = me_wpn_a2_modular_rifle_01_lod0_magazine_rib_front_mesh.uv_layers.new(name='UVMap')
_uv.uv.foreach_set('vector', [0.375, 0.0, 0.625, 0.0, 0.625, 0.25, 0.375, 0.25, 0.375, 0.25, 0.625, 0.25, 0.625, 0.5, 0.375, 0.5, 0.375, 0.5, 0.625, 0.5, 0.625, 0.75, 0.375, 0.75, 0.375, 0.75, 0.625, 0.75, 0.625, 1.0, 0.375, 1.0, 0.125, 0.5, 0.375, 0.5, 0.375, 0.75, 0.125, 0.75, 0.625, 0.5, 0.875, 0.5, 0.875, 0.75, 0.625, 0.75])
me_wpn_a2_modular_rifle_01_lod0_magazine_rib_front_mesh.materials.append(mat_mat_a2_modular_rifle_dark_polymer)
me_wpn_a2_modular_rifle_01_lod0_magazine_rib_front_mesh.update()
me_wpn_a2_modular_rifle_01_lod0_magazine_rib_rear_mesh = bpy.data.meshes.new('wpn_a2_modular_rifle_01_lod0_magazine_rib_rear_mesh')
me_wpn_a2_modular_rifle_01_lod0_magazine_rib_rear_mesh.from_pydata([(-0.051, -0.01787, -0.1239), (-0.051, 0.003921, 0.1251), (-0.051, -0.003921, -0.1251), (-0.051, 0.01787, 0.1239), (0.051, -0.01787, -0.1239), (0.051, 0.003921, 0.1251), (0.051, -0.003921, -0.1251), (0.051, 0.01787, 0.1239)], [], [(0, 1, 3, 2), (2, 3, 7, 6), (6, 7, 5, 4), (4, 5, 1, 0), (2, 6, 4, 0), (7, 3, 1, 5)])
_uv = me_wpn_a2_modular_rifle_01_lod0_magazine_rib_rear_mesh.uv_layers.new(name='UVMap')
_uv.uv.foreach_set('vector', [0.375, 0.0, 0.625, 0.0, 0.625, 0.25, 0.375, 0.25, 0.375, 0.25, 0.625, 0.25, 0.625, 0.5, 0.375, 0.5, 0.375, 0.5, 0.625, 0.5, 0.625, 0.75, 0.375, 0.75, 0.375, 0.75, 0.625, 0.75, 0.625, 1.0, 0.375, 1.0, 0.125, 0.5, 0.375, 0.5, 0.375, 0.75, 0.125, 0.75, 0.625, 0.5, 0.875, 0.5, 0.875, 0.75, 0.625, 0.75])
me_wpn_a2_modular_rifle_01_lod0_magazine_rib_rear_mesh.materials.append(mat_mat_a2_modular_rifle_dark_polymer)
me_wpn_a2_modular_rifle_01_lod0_magazine_rib_rear_mesh.update()
me_wpn_a2_modular_rifle_01_lod0_grip_mesh = bpy.data.meshes.new('wpn_a2_modular_rifle_01_lod0_grip_mesh')
me_wpn_a2_modular_rifle_01_lod0_grip_mesh.from_pydata([(-0.038, -0.04842, -0.1012), (-0.038, -0.01479, 0.1112), (-0.038, 0.01479, -0.1112), (-0.038, 0.04842, 0.1012), (0.038, -0.04842, -0.1012), (0.038, -0.01479, 0.1112), (0.038, 0.01479, -0.1112), (0.038, 0.04842, 0.1012)], [], [(0, 1, 3, 2), (2, 3, 7, 6), (6, 7, 5, 4), (4, 5, 1, 0), (2, 6, 4, 0), (7, 3, 1, 5)])
_uv = me_wpn_a2_modular_rifle_01_lod0_grip_mesh.uv_layers.new(name='UVMap')
_uv.uv.foreach_set('vector', [0.375, 0.0, 0.625, 0.0, 0.625, 0.25, 0.375, 0.25, 0.375, 0.25, 0.625, 0.25, 0.625, 0.5, 0.375, 0.5, 0.375, 0.5, 0.625, 0.5, 0.625, 0.75, 0.375, 0.75, 0.375, 0.75, 0.625, 0.75, 0.625, 1.0, 0.375, 1.0, 0.125, 0.5, 0.375, 0.5, 0.375, 0.75, 0.125, 0.75, 0.625, 0.5, 0.875, 0.5, 0.875, 0.75, 0.625, 0.75])
me_wpn_a2_modular_rifle_01_lod0_grip_mesh.materials.append(mat_mat_a2_modular_rifle_dark_polymer)
me_wpn_a2_modular_rifle_01_lod0_grip_mesh.update()
me_wpn_a2_modular_rifle_01_lod0_angled_foregrip_mesh = bpy.data.meshes.new('wpn_a2_modular_rifle_01_lod0_angled_foregrip_mesh')
me_wpn_a2_modular_rifle_01_lod0_angled_foregrip_mesh.from_pydata([(-0.039, -0.01788, -0.08835), (-0.039, -0.04154, 0.08), (-0.039, 0.04154, -0.08), (-0.039, 0.01788, 0.08835), (0.039, -0.01788, -0.08835), (0.039, -0.04154, 0.08), (0.039, 0.04154, -0.08), (0.039, 0.01788, 0.08835)], [], [(0, 1, 3, 2), (2, 3, 7, 6), (6, 7, 5, 4), (4, 5, 1, 0), (2, 6, 4, 0), (7, 3, 1, 5)])
_uv = me_wpn_a2_modular_rifle_01_lod0_angled_foregrip_mesh.uv_layers.new(name='UVMap')
_uv.uv.foreach_set('vector', [0.375, 0.0, 0.625, 0.0, 0.625, 0.25, 0.375, 0.25, 0.375, 0.25, 0.625, 0.25, 0.625, 0.5, 0.375, 0.5, 0.375, 0.5, 0.625, 0.5, 0.625, 0.75, 0.375, 0.75, 0.375, 0.75, 0.625, 0.75, 0.625, 1.0, 0.375, 1.0, 0.125, 0.5, 0.375, 0.5, 0.375, 0.75, 0.125, 0.75, 0.625, 0.5, 0.875, 0.5, 0.875, 0.75, 0.625, 0.75])
me_wpn_a2_modular_rifle_01_lod0_angled_foregrip_mesh.materials.append(mat_mat_a2_modular_rifle_dark_polymer)
me_wpn_a2_modular_rifle_01_lod0_angled_foregrip_mesh.update()
me_wpn_a2_modular_rifle_01_lod0_optic_base_mesh = bpy.data.meshes.new('wpn_a2_modular_rifle_01_lod0_optic_base_mesh')
me_wpn_a2_modular_rifle_01_lod0_optic_base_mesh.from_pydata([(-0.0625, -0.064, -0.018), (-0.0625, -0.064, 0.018), (-0.0625, 0.064, -0.018), (-0.0625, 0.064, 0.018), (0.0625, -0.064, -0.018), (0.0625, -0.064, 0.018), (0.0625, 0.064, -0.018), (0.0625, 0.064, 0.018)], [], [(0, 1, 3, 2), (2, 3, 7, 6), (6, 7, 5, 4), (4, 5, 1, 0), (2, 6, 4, 0), (7, 3, 1, 5)])
_uv = me_wpn_a2_modular_rifle_01_lod0_optic_base_mesh.uv_layers.new(name='UVMap')
_uv.uv.foreach_set('vector', [0.375, 0.0, 0.625, 0.0, 0.625, 0.25, 0.375, 0.25, 0.375, 0.25, 0.625, 0.25, 0.625, 0.5, 0.375, 0.5, 0.375, 0.5, 0.625, 0.5, 0.625, 0.75, 0.375, 0.75, 0.375, 0.75, 0.625, 0.75, 0.625, 1.0, 0.375, 1.0, 0.125, 0.5, 0.375, 0.5, 0.375, 0.75, 0.125, 0.75, 0.625, 0.5, 0.875, 0.5, 0.875, 0.75, 0.625, 0.75])
me_wpn_a2_modular_rifle_01_lod0_optic_base_mesh.materials.append(mat_mat_a2_modular_rifle_dark_polymer)
me_wpn_a2_modular_rifle_01_lod0_optic_base_mesh.update()
me_wpn_a2_modular_rifle_01_lod0_optic_body_mesh = bpy.data.meshes.new('wpn_a2_modular_rifle_01_lod0_optic_body_mesh')
me_wpn_a2_modular_rifle_01_lod0_optic_body_mesh.from_pydata([(-0.06, -0.05, -0.039), (-0.06, -0.05, 0.039), (-0.06, 0.05, -0.039), (-0.06, 0.05, 0.039), (0.06, -0.05, -0.039), (0.06, -0.05, 0.039), (0.06, 0.05, -0.039), (0.06, 0.05, 0.039)], [], [(0, 1, 3, 2), (2, 3, 7, 6), (6, 7, 5, 4), (4, 5, 1, 0), (2, 6, 4, 0), (7, 3, 1, 5)])
_uv = me_wpn_a2_modular_rifle_01_lod0_optic_body_mesh.uv_layers.new(name='UVMap')
_uv.uv.foreach_set('vector', [0.375, 0.0, 0.625, 0.0, 0.625, 0.25, 0.375, 0.25, 0.375, 0.25, 0.625, 0.25, 0.625, 0.5, 0.375, 0.5, 0.375, 0.5, 0.625, 0.5, 0.625, 0.75, 0.375, 0.75, 0.375, 0.75, 0.625, 0.75, 0.625, 1.0, 0.375, 1.0, 0.125, 0.5, 0.375, 0.5, 0.375, 0.75, 0.125, 0.75, 0.625, 0.5, 0.875, 0.5, 0.875, 0.75, 0.625, 0.75])
me_wpn_a2_modular_rifle_01_lod0_optic_body_mesh.materials.append(mat_mat_a2_modular_rifle_optic_glass)
me_wpn_a2_modular_rifle_01_lod0_optic_body_mesh.update()
me_wpn_a2_modular_rifle_01_lod0_front_backup_sight_mesh = bpy.data.meshes.new('wpn_a2_modular_rifle_01_lod0_front_backup_sight_mesh')
me_wpn_a2_modular_rifle_01_lod0_front_backup_sight_mesh.from_pydata([(-0.03, -0.016, -0.025), (-0.03, -0.016, 0.025), (-0.03, 0.016, -0.025), (-0.03, 0.016, 0.025), (0.03, -0.016, -0.025), (0.03, -0.016, 0.025), (0.03, 0.016, -0.025), (0.03, 0.016, 0.025)], [], [(0, 1, 3, 2), (2, 3, 7, 6), (6, 7, 5, 4), (4, 5, 1, 0), (2, 6, 4, 0), (7, 3, 1, 5)])
_uv = me_wpn_a2_modular_rifle_01_lod0_front_backup_sight_mesh.uv_layers.new(name='UVMap')
_uv.uv.foreach_set('vector', [0.375, 0.0, 0.625, 0.0, 0.625, 0.25, 0.375, 0.25, 0.375, 0.25, 0.625, 0.25, 0.625, 0.5, 0.375, 0.5, 0.375, 0.5, 0.625, 0.5, 0.625, 0.75, 0.375, 0.75, 0.375, 0.75, 0.625, 0.75, 0.625, 1.0, 0.375, 1.0, 0.125, 0.5, 0.375, 0.5, 0.375, 0.75, 0.125, 0.75, 0.625, 0.5, 0.875, 0.5, 0.875, 0.75, 0.625, 0.75])
me_wpn_a2_modular_rifle_01_lod0_front_backup_sight_mesh.materials.append(mat_mat_a2_modular_rifle_gunmetal)
me_wpn_a2_modular_rifle_01_lod0_front_backup_sight_mesh.update()
me_wpn_a2_modular_rifle_01_lod0_rear_backup_sight_mesh = bpy.data.meshes.new('wpn_a2_modular_rifle_01_lod0_rear_backup_sight_mesh')
me_wpn_a2_modular_rifle_01_lod0_rear_backup_sight_mesh.from_pydata([(-0.035, -0.017, -0.024), (-0.035, -0.017, 0.024), (-0.035, 0.017, -0.024), (-0.035, 0.017, 0.024), (0.035, -0.017, -0.024), (0.035, -0.017, 0.024), (0.035, 0.017, -0.024), (0.035, 0.017, 0.024)], [], [(0, 1, 3, 2), (2, 3, 7, 6), (6, 7, 5, 4), (4, 5, 1, 0), (2, 6, 4, 0), (7, 3, 1, 5)])
_uv = me_wpn_a2_modular_rifle_01_lod0_rear_backup_sight_mesh.uv_layers.new(name='UVMap')
_uv.uv.foreach_set('vector', [0.375, 0.0, 0.625, 0.0, 0.625, 0.25, 0.375, 0.25, 0.375, 0.25, 0.625, 0.25, 0.625, 0.5, 0.375, 0.5, 0.375, 0.5, 0.625, 0.5, 0.625, 0.75, 0.375, 0.75, 0.375, 0.75, 0.625, 0.75, 0.625, 1.0, 0.375, 1.0, 0.125, 0.5, 0.375, 0.5, 0.375, 0.75, 0.125, 0.75, 0.625, 0.5, 0.875, 0.5, 0.875, 0.75, 0.625, 0.75])
me_wpn_a2_modular_rifle_01_lod0_rear_backup_sight_mesh.materials.append(mat_mat_a2_modular_rifle_gunmetal)
me_wpn_a2_modular_rifle_01_lod0_rear_backup_sight_mesh.update()
me_wpn_a2_modular_rifle_01_lod0_optic_witness_mark_mesh = bpy.data.meshes.new('wpn_a2_modular_rifle_01_lod0_optic_witness_mark_mesh')
me_wpn_a2_modular_rifle_01_lod0_optic_witness_mark_mesh.from_pydata([(-0.0275, -0.007, -0.006), (-0.0275, -0.007, 0.006), (-0.0275, 0.007, -0.006), (-0.0275, 0.007, 0.006), (0.0275, -0.007, -0.006), (0.0275, -0.007, 0.006), (0.0275, 0.007, -0.006), (0.0275, 0.007, 0.006)], [], [(0, 1, 3, 2), (2, 3, 7, 6), (6, 7, 5, 4), (4, 5, 1, 0), (2, 6, 4, 0), (7, 3, 1, 5)])
_uv = me_wpn_a2_modular_rifle_01_lod0_optic_witness_mark_mesh.uv_layers.new(name='UVMap')
_uv.uv.foreach_set('vector', [0.375, 0.0, 0.625, 0.0, 0.625, 0.25, 0.375, 0.25, 0.375, 0.25, 0.625, 0.25, 0.625, 0.5, 0.375, 0.5, 0.375, 0.5, 0.625, 0.5, 0.625, 0.75, 0.375, 0.75, 0.375, 0.75, 0.625, 0.75, 0.625, 1.0, 0.375, 1.0, 0.125, 0.5, 0.375, 0.5, 0.375, 0.75, 0.125, 0.75, 0.625, 0.5, 0.875, 0.5, 0.875, 0.75, 0.625, 0.75])
me_wpn_a2_modular_rifle_01_lod0_optic_witness_mark_mesh.materials.append(mat_mat_a2_modular_rifle_muted_witness_mark)
me_wpn_a2_modular_rifle_01_lod0_optic_witness_mark_mesh.update()
me_wpn_a2_modular_rifle_01_lod0_mag_witness_mark_mesh = bpy.data.meshes.new('wpn_a2_modular_rifle_01_lod0_mag_witness_mark_mesh')
me_wpn_a2_modular_rifle_01_lod0_mag_witness_mark_mesh.from_pydata([(-0.044, -0.006, -0.017), (-0.044, -0.006, 0.017), (-0.044, 0.006, -0.017), (-0.044, 0.006, 0.017), (0.044, -0.006, -0.017), (0.044, -0.006, 0.017), (0.044, 0.006, -0.017), (0.044, 0.006, 0.017)], [], [(0, 1, 3, 2), (2, 3, 7, 6), (6, 7, 5, 4), (4, 5, 1, 0), (2, 6, 4, 0), (7, 3, 1, 5)])
_uv = me_wpn_a2_modular_rifle_01_lod0_mag_witness_mark_mesh.uv_layers.new(name='UVMap')
_uv.uv.foreach_set('vector', [0.375, 0.0, 0.625, 0.0, 0.625, 0.25, 0.375, 0.25, 0.375, 0.25, 0.625, 0.25, 0.625, 0.5, 0.375, 0.5, 0.375, 0.5, 0.625, 0.5, 0.625, 0.75, 0.375, 0.75, 0.375, 0.75, 0.625, 0.75, 0.625, 1.0, 0.375, 1.0, 0.125, 0.5, 0.375, 0.5, 0.375, 0.75, 0.125, 0.75, 0.625, 0.5, 0.875, 0.5, 0.875, 0.75, 0.625, 0.75])
me_wpn_a2_modular_rifle_01_lod0_mag_witness_mark_mesh.materials.append(mat_mat_a2_modular_rifle_muted_witness_mark)
me_wpn_a2_modular_rifle_01_lod0_mag_witness_mark_mesh.update()
me_wpn_a2_modular_rifle_01_lod1_blockout_mesh = bpy.data.meshes.new('wpn_a2_modular_rifle_01_lod1_blockout_mesh')
me_wpn_a2_modular_rifle_01_lod1_blockout_mesh.from_pydata([(-0.0675, -0.67, -0.046), (-0.0675, -0.67, 0.046), (-0.0675, 0.67, -0.046), (-0.0675, 0.67, 0.046), (0.0675, -0.67, -0.046), (0.0675, -0.67, 0.046), (0.0675, 0.67, -0.046), (0.0675, 0.67, 0.046)], [], [(0, 1, 3, 2), (2, 3, 7, 6), (6, 7, 5, 4), (4, 5, 1, 0), (2, 6, 4, 0), (7, 3, 1, 5)])
_uv = me_wpn_a2_modular_rifle_01_lod1_blockout_mesh.uv_layers.new(name='UVMap')
_uv.uv.foreach_set('vector', [0.375, 0.0, 0.625, 0.0, 0.625, 0.25, 0.375, 0.25, 0.375, 0.25, 0.625, 0.25, 0.625, 0.5, 0.375, 0.5, 0.375, 0.5, 0.625, 0.5, 0.625, 0.75, 0.375, 0.75, 0.375, 0.75, 0.625, 0.75, 0.625, 1.0, 0.375, 1.0, 0.125, 0.5, 0.375, 0.5, 0.375, 0.75, 0.125, 0.75, 0.625, 0.5, 0.875, 0.5, 0.875, 0.75, 0.625, 0.75])
me_wpn_a2_modular_rifle_01_lod1_blockout_mesh.materials.append(mat_mat_a2_modular_rifle_dark_polymer)
me_wpn_a2_modular_rifle_01_lod1_blockout_mesh.update()

# ---- objects
ob_wpn_a2_modular_rifle_01 = bpy.data.objects.new('wpn_a2_modular_rifle_01', None)
ob_wpn_a2_modular_rifle_01_lod0_receiver = bpy.data.objects.new('wpn_a2_modular_rifle_01_lod0_receiver', me_wpn_a2_modular_rifle_01_lod0_receiver_mesh)
ob_wpn_a2_modular_rifle_01_lod0_forward_assist = bpy.data.objects.new('wpn_a2_modular_rifle_01_lod0_forward_assist', me_wpn_a2_modular_rifle_01_lod0_forward_assist_mesh)
ob_wpn_a2_modular_rifle_01_lod0_dust_cover = bpy.data.objects.new('wpn_a2_modular_rifle_01_lod0_dust_cover', me_wpn_a2_modular_rifle_01_lod0_dust_cover_mesh)
ob_wpn_a2_modular_rifle_01_lod0_charging_handle = bpy.data.objects.new('wpn_a2_modular_rifle_01_lod0_charging_handle', me_wpn_a2_modular_rifle_01_lod0_charging_handle_mesh)
ob_wpn_a2_modular_rifle_01_lod0_rail_spine = bpy.data.objects.new('wpn_a2_modular_rifle_01_lod0_rail_spine', me_wpn_a2_modular_rifle_01_lod0_rail_spine_mesh)
ob_wpn_a2_modular_rifle_01_lod0_modular_handguard = bpy.data.objects.new('wpn_a2_modular_rifle_01_lod0_modular_handguard', me_wpn_a2_modular_rifle_01_lod0_modular_handguard_mesh)
ob_wpn_a2_modular_rifle_01_lod0_side_slot_l_0_24 = bpy.data.objects.new('wpn_a2_modular_rifle_01_lod0_side_slot_l_0.24', me_wpn_a2_modular_rifle_01_lod0_side_slot_l_0_24_mesh)
ob_wpn_a2_modular_rifle_01_lod0_side_slot_r_0_24 = bpy.data.objects.new('wpn_a2_modular_rifle_01_lod0_side_slot_r_0.24', me_wpn_a2_modular_rifle_01_lod0_side_slot_r_0_24_mesh)
ob_wpn_a2_modular_rifle_01_lod0_side_slot_l_0_38 = bpy.data.objects.new('wpn_a2_modular_rifle_01_lod0_side_slot_l_0.38', me_wpn_a2_modular_rifle_01_lod0_side_slot_l_0_38_mesh)
ob_wpn_a2_modular_rifle_01_lod0_side_slot_r_0_38 = bpy.data.objects.new('wpn_a2_modular_rifle_01_lod0_side_slot_r_0.38', me_wpn_a2_modular_rifle_01_lod0_side_slot_r_0_38_mesh)
ob_wpn_a2_modular_rifle_01_lod0_side_slot_l_0_52 = bpy.data.objects.new('wpn_a2_modular_rifle_01_lod0_side_slot_l_0.52', me_wpn_a2_modular_rifle_01_lod0_side_slot_l_0_52_mesh)
ob_wpn_a2_modular_rifle_01_lod0_side_slot_r_0_52 = bpy.data.objects.new('wpn_a2_modular_rifle_01_lod0_side_slot_r_0.52', me_wpn_a2_modular_rifle_01_lod0_side_slot_r_0_52_mesh)
ob_wpn_a2_modular_rifle_01_lod0_side_slot_l_0_65 = bpy.data.objects.new('wpn_a2_modular_rifle_01_lod0_side_slot_l_0.65', me_wpn_a2_modular_rifle_01_lod0_side_slot_l_0_65_mesh)
ob_wpn_a2_modular_rifle_01_lod0_side_slot_r_0_65 = bpy.data.objects.new('wpn_a2_modular_rifle_01_lod0_side_slot_r_0.65', me_wpn_a2_modular_rifle_01_lod0_side_slot_r_0_65_mesh)
ob_wpn_a2_modular_rifle_01_lod0_gas_block = bpy.data.objects.new('wpn_a2_modular_rifle_01_lod0_gas_block', me_wpn_a2_modular_rifle_01_lod0_gas_block_mesh)
ob_wpn_a2_modular_rifle_01_lod0_barrel_visual = bpy.data.objects.new('wpn_a2_modular_rifle_01_lod0_barrel_visual', me_wpn_a2_modular_rifle_01_lod0_barrel_visual_mesh)
ob_wpn_a2_modular_rifle_01_lod0_muzzle_device_proxy = bpy.data.objects.new('wpn_a2_modular_rifle_01_lod0_muzzle_device_proxy', me_wpn_a2_modular_rifle_01_lod0_muzzle_device_proxy_mesh)
ob_wpn_a2_modular_rifle_01_lod0_adjustable_stock_beam = bpy.data.objects.new('wpn_a2_modular_rifle_01_lod0_adjustable_stock_beam', me_wpn_a2_modular_rifle_01_lod0_adjustable_stock_beam_mesh)
ob_wpn_a2_modular_rifle_01_lod0_adjustable_stock_pad = bpy.data.objects.new('wpn_a2_modular_rifle_01_lod0_adjustable_stock_pad', me_wpn_a2_modular_rifle_01_lod0_adjustable_stock_pad_mesh)
ob_wpn_a2_modular_rifle_01_lod0_magazine = bpy.data.objects.new('wpn_a2_modular_rifle_01_lod0_magazine', me_wpn_a2_modular_rifle_01_lod0_magazine_mesh)
ob_wpn_a2_modular_rifle_01_lod0_magazine_rib_front = bpy.data.objects.new('wpn_a2_modular_rifle_01_lod0_magazine_rib_front', me_wpn_a2_modular_rifle_01_lod0_magazine_rib_front_mesh)
ob_wpn_a2_modular_rifle_01_lod0_magazine_rib_rear = bpy.data.objects.new('wpn_a2_modular_rifle_01_lod0_magazine_rib_rear', me_wpn_a2_modular_rifle_01_lod0_magazine_rib_rear_mesh)
ob_wpn_a2_modular_rifle_01_lod0_grip = bpy.data.objects.new('wpn_a2_modular_rifle_01_lod0_grip', me_wpn_a2_modular_rifle_01_lod0_grip_mesh)
ob_wpn_a2_modular_rifle_01_lod0_angled_foregrip = bpy.data.objects.new('wpn_a2_modular_rifle_01_lod0_angled_foregrip', me_wpn_a2_modular_rifle_01_lod0_angled_foregrip_mesh)
ob_wpn_a2_modular_rifle_01_lod0_optic_base = bpy.data.objects.new('wpn_a2_modular_rifle_01_lod0_optic_base', me_wpn_a2_modular_rifle_01_lod0_optic_base_mesh)
ob_wpn_a2_modular_rifle_01_lod0_optic_body = bpy.data.objects.new('wpn_a2_modular_rifle_01_lod0_optic_body', me_wpn_a2_modular_rifle_01_lod0_optic_body_mesh)
ob_wpn_a2_modular_rifle_01_lod0_front_backup_sight = bpy.data.objects.new('wpn_a2_modular_rifle_01_lod0_front_backup_sight', me_wpn_a2_modular_rifle_01_lod0_front_backup_sight_mesh)
ob_wpn_a2_modular_rifle_01_lod0_rear_backup_sight = bpy.data.objects.new('wpn_a2_modular_rifle_01_lod0_rear_backup_sight', me_wpn_a2_modular_rifle_01_lod0_rear_backup_sight_mesh)
ob_wpn_a2_modular_rifle_01_lod0_optic_witness_mark = bpy.data.objects.new('wpn_a2_modular_rifle_01_lod0_optic_witness_mark', me_wpn_a2_modular_rifle_01_lod0_optic_witness_mark_mesh)
ob_wpn_a2_modular_rifle_01_lod0_mag_witness_mark = bpy.data.objects.new('wpn_a2_modular_rifle_01_lod0_mag_witness_mark', me_wpn_a2_modular_rifle_01_lod0_mag_witness_mark_mesh)
ob_wpn_a2_modular_rifle_01_lod1_blockout = bpy.data.objects.new('wpn_a2_modular_rifle_01_lod1_blockout', me_wpn_a2_modular_rifle_01_lod1_blockout_mesh)
ob_socket_muzzle = bpy.data.objects.new('socket_muzzle', None)
ob_socket_grip_r = bpy.data.objects.new('socket_grip_r', None)
ob_socket_grip_l = bpy.data.objects.new('socket_grip_l', None)
ob_socket_optic = bpy.data.objects.new('socket_optic', None)
ob_socket_underbarrel = bpy.data.objects.new('socket_underbarrel', None)
ob_socket_mag = bpy.data.objects.new('socket_mag', None)
ob_socket_eject = bpy.data.objects.new('socket_eject', None)
ob_socket_vfx = bpy.data.objects.new('socket_vfx', None)

# ---- transforms, parenting, visibility, modifiers, constraints
ob_wpn_a2_modular_rifle_01.location = (0.0, 0.0, 0.0)
ob_wpn_a2_modular_rifle_01.empty_display_size = 0.24
ob_wpn_a2_modular_rifle_01_lod0_receiver.parent = ob_wpn_a2_modular_rifle_01
ob_wpn_a2_modular_rifle_01_lod0_receiver.location = (0.0, 0.03, 0.045)
ob_wpn_a2_modular_rifle_01_lod0_forward_assist.parent = ob_wpn_a2_modular_rifle_01
ob_wpn_a2_modular_rifle_01_lod0_forward_assist.location = (0.103, -0.06, 0.085)
ob_wpn_a2_modular_rifle_01_lod0_dust_cover.parent = ob_wpn_a2_modular_rifle_01
ob_wpn_a2_modular_rifle_01_lod0_dust_cover.location = (0.102, 0.08, 0.052)
ob_wpn_a2_modular_rifle_01_lod0_charging_handle.parent = ob_wpn_a2_modular_rifle_01
ob_wpn_a2_modular_rifle_01_lod0_charging_handle.location = (0.0, -0.175, 0.14)
ob_wpn_a2_modular_rifle_01_lod0_rail_spine.parent = ob_wpn_a2_modular_rifle_01
ob_wpn_a2_modular_rifle_01_lod0_rail_spine.location = (0.0, 0.155, 0.158)
ob_wpn_a2_modular_rifle_01_lod0_modular_handguard.parent = ob_wpn_a2_modular_rifle_01
ob_wpn_a2_modular_rifle_01_lod0_modular_handguard.location = (0.0, 0.45, 0.03)
ob_wpn_a2_modular_rifle_01_lod0_side_slot_l_0_24.parent = ob_wpn_a2_modular_rifle_01
ob_wpn_a2_modular_rifle_01_lod0_side_slot_l_0_24.location = (-0.106, 0.245, 0.03)
ob_wpn_a2_modular_rifle_01_lod0_side_slot_r_0_24.parent = ob_wpn_a2_modular_rifle_01
ob_wpn_a2_modular_rifle_01_lod0_side_slot_r_0_24.location = (0.106, 0.245, 0.03)
ob_wpn_a2_modular_rifle_01_lod0_side_slot_l_0_38.parent = ob_wpn_a2_modular_rifle_01
ob_wpn_a2_modular_rifle_01_lod0_side_slot_l_0_38.location = (-0.106, 0.38, 0.03)
ob_wpn_a2_modular_rifle_01_lod0_side_slot_r_0_38.parent = ob_wpn_a2_modular_rifle_01
ob_wpn_a2_modular_rifle_01_lod0_side_slot_r_0_38.location = (0.106, 0.38, 0.03)
ob_wpn_a2_modular_rifle_01_lod0_side_slot_l_0_52.parent = ob_wpn_a2_modular_rifle_01
ob_wpn_a2_modular_rifle_01_lod0_side_slot_l_0_52.location = (-0.106, 0.515, 0.03)
ob_wpn_a2_modular_rifle_01_lod0_side_slot_r_0_52.parent = ob_wpn_a2_modular_rifle_01
ob_wpn_a2_modular_rifle_01_lod0_side_slot_r_0_52.location = (0.106, 0.515, 0.03)
ob_wpn_a2_modular_rifle_01_lod0_side_slot_l_0_65.parent = ob_wpn_a2_modular_rifle_01
ob_wpn_a2_modular_rifle_01_lod0_side_slot_l_0_65.location = (-0.106, 0.65, 0.03)
ob_wpn_a2_modular_rifle_01_lod0_side_slot_r_0_65.parent = ob_wpn_a2_modular_rifle_01
ob_wpn_a2_modular_rifle_01_lod0_side_slot_r_0_65.location = (0.106, 0.65, 0.03)
ob_wpn_a2_modular_rifle_01_lod0_gas_block.parent = ob_wpn_a2_modular_rifle_01
ob_wpn_a2_modular_rifle_01_lod0_gas_block.location = (0.0, 0.685, 0.075)
ob_wpn_a2_modular_rifle_01_lod0_barrel_visual.parent = ob_wpn_a2_modular_rifle_01
ob_wpn_a2_modular_rifle_01_lod0_barrel_visual.location = (0.0, 0.78, 0.043)
ob_wpn_a2_modular_rifle_01_lod0_muzzle_device_proxy.parent = ob_wpn_a2_modular_rifle_01
ob_wpn_a2_modular_rifle_01_lod0_muzzle_device_proxy.location = (0.0, 0.98, 0.043)
ob_wpn_a2_modular_rifle_01_lod0_adjustable_stock_beam.parent = ob_wpn_a2_modular_rifle_01
ob_wpn_a2_modular_rifle_01_lod0_adjustable_stock_beam.location = (0.0, -0.395, 0.055)
ob_wpn_a2_modular_rifle_01_lod0_adjustable_stock_pad.parent = ob_wpn_a2_modular_rifle_01
ob_wpn_a2_modular_rifle_01_lod0_adjustable_stock_pad.location = (0.0, -0.6, 0.055)
ob_wpn_a2_modular_rifle_01_lod0_magazine.parent = ob_wpn_a2_modular_rifle_01
ob_wpn_a2_modular_rifle_01_lod0_magazine.location = (0.0, -0.03, -0.215)
ob_wpn_a2_modular_rifle_01_lod0_magazine_rib_front.parent = ob_wpn_a2_modular_rifle_01
ob_wpn_a2_modular_rifle_01_lod0_magazine_rib_front.location = (0.0, 0.014, -0.225)
ob_wpn_a2_modular_rifle_01_lod0_magazine_rib_rear.parent = ob_wpn_a2_modular_rifle_01
ob_wpn_a2_modular_rifle_01_lod0_magazine_rib_rear.location = (0.0, -0.072, -0.225)
ob_wpn_a2_modular_rifle_01_lod0_grip.parent = ob_wpn_a2_modular_rifle_01
ob_wpn_a2_modular_rifle_01_lod0_grip.location = (0.0, -0.24, -0.172)
ob_wpn_a2_modular_rifle_01_lod0_angled_foregrip.parent = ob_wpn_a2_modular_rifle_01
ob_wpn_a2_modular_rifle_01_lod0_angled_foregrip.location = (0.0, 0.34, -0.12)
ob_wpn_a2_modular_rifle_01_lod0_optic_base.parent = ob_wpn_a2_modular_rifle_01
ob_wpn_a2_modular_rifle_01_lod0_optic_base.location = (0.0, 0.045, 0.213)
ob_wpn_a2_modular_rifle_01_lod0_optic_body.parent = ob_wpn_a2_modular_rifle_01
ob_wpn_a2_modular_rifle_01_lod0_optic_body.location = (0.0, 0.045, 0.275)
ob_wpn_a2_modular_rifle_01_lod0_front_backup_sight.parent = ob_wpn_a2_modular_rifle_01
ob_wpn_a2_modular_rifle_01_lod0_front_backup_sight.location = (0.0, 0.72, 0.187)
ob_wpn_a2_modular_rifle_01_lod0_rear_backup_sight.parent = ob_wpn_a2_modular_rifle_01
ob_wpn_a2_modular_rifle_01_lod0_rear_backup_sight.location = (0.0, -0.165, 0.188)
ob_wpn_a2_modular_rifle_01_lod0_optic_witness_mark.parent = ob_wpn_a2_modular_rifle_01
ob_wpn_a2_modular_rifle_01_lod0_optic_witness_mark.location = (0.0, 0.098, 0.33)
ob_wpn_a2_modular_rifle_01_lod0_mag_witness_mark.parent = ob_wpn_a2_modular_rifle_01
ob_wpn_a2_modular_rifle_01_lod0_mag_witness_mark.location = (0.0, -0.075, -0.07)
ob_wpn_a2_modular_rifle_01_lod1_blockout.parent = ob_wpn_a2_modular_rifle_01
ob_wpn_a2_modular_rifle_01_lod1_blockout.location = (0.0, 0.145, 0.018)
ob_socket_muzzle.parent = ob_wpn_a2_modular_rifle_01
ob_socket_muzzle.location = (0.0, 1.025, 0.043)
ob_socket_muzzle.empty_display_type = 'SPHERE'
ob_socket_muzzle.empty_display_size = 0.08
ob_socket_grip_r.parent = ob_wpn_a2_modular_rifle_01
ob_socket_grip_r.location = (0.0, -0.24, -0.11)
ob_socket_grip_r.empty_display_type = 'SPHERE'
ob_socket_grip_r.empty_display_size = 0.08
ob_socket_grip_l.parent = ob_wpn_a2_modular_rifle_01
ob_socket_grip_l.location = (0.0, 0.34, -0.082)
ob_socket_grip_l.empty_display_type = 'SPHERE'
ob_socket_grip_l.empty_display_size = 0.08
ob_socket_optic.parent = ob_wpn_a2_modular_rifle_01
ob_socket_optic.location = (0.0, 0.045, 0.32)
ob_socket_optic.empty_display_type = 'SPHERE'
ob_socket_optic.empty_display_size = 0.08
ob_socket_underbarrel.parent = ob_wpn_a2_modular_rifle_01
ob_socket_underbarrel.location = (0.0, 0.455, -0.085)
ob_socket_underbarrel.empty_display_type = 'SPHERE'
ob_socket_underbarrel.empty_display_size = 0.08
ob_socket_mag.parent = ob_wpn_a2_modular_rifle_01
ob_socket_mag.location = (0.0, -0.03, -0.365)
ob_socket_mag.empty_display_type = 'SPHERE'
ob_socket_mag.empty_display_size = 0.08
ob_socket_eject.parent = ob_wpn_a2_modular_rifle_01
ob_socket_eject.location = (0.102, 0.04, 0.1)
ob_socket_eject.empty_display_type = 'SPHERE'
ob_socket_eject.empty_display_size = 0.08
ob_socket_vfx.parent = ob_wpn_a2_modular_rifle_01
ob_socket_vfx.location = (0.0, 1.025, 0.043)
ob_socket_vfx.empty_display_type = 'SPHERE'
ob_socket_vfx.empty_display_size = 0.08

# ---- collection membership
col_collection.objects.link(ob_wpn_a2_modular_rifle_01)
col_collection.objects.link(ob_wpn_a2_modular_rifle_01_lod0_receiver)
col_collection.objects.link(ob_wpn_a2_modular_rifle_01_lod0_forward_assist)
col_collection.objects.link(ob_wpn_a2_modular_rifle_01_lod0_dust_cover)
col_collection.objects.link(ob_wpn_a2_modular_rifle_01_lod0_charging_handle)
col_collection.objects.link(ob_wpn_a2_modular_rifle_01_lod0_rail_spine)
col_collection.objects.link(ob_wpn_a2_modular_rifle_01_lod0_modular_handguard)
col_collection.objects.link(ob_wpn_a2_modular_rifle_01_lod0_side_slot_l_0_24)
col_collection.objects.link(ob_wpn_a2_modular_rifle_01_lod0_side_slot_r_0_24)
col_collection.objects.link(ob_wpn_a2_modular_rifle_01_lod0_side_slot_l_0_38)
col_collection.objects.link(ob_wpn_a2_modular_rifle_01_lod0_side_slot_r_0_38)
col_collection.objects.link(ob_wpn_a2_modular_rifle_01_lod0_side_slot_l_0_52)
col_collection.objects.link(ob_wpn_a2_modular_rifle_01_lod0_side_slot_r_0_52)
col_collection.objects.link(ob_wpn_a2_modular_rifle_01_lod0_side_slot_l_0_65)
col_collection.objects.link(ob_wpn_a2_modular_rifle_01_lod0_side_slot_r_0_65)
col_collection.objects.link(ob_wpn_a2_modular_rifle_01_lod0_gas_block)
col_collection.objects.link(ob_wpn_a2_modular_rifle_01_lod0_barrel_visual)
col_collection.objects.link(ob_wpn_a2_modular_rifle_01_lod0_muzzle_device_proxy)
col_collection.objects.link(ob_wpn_a2_modular_rifle_01_lod0_adjustable_stock_beam)
col_collection.objects.link(ob_wpn_a2_modular_rifle_01_lod0_adjustable_stock_pad)
col_collection.objects.link(ob_wpn_a2_modular_rifle_01_lod0_magazine)
col_collection.objects.link(ob_wpn_a2_modular_rifle_01_lod0_magazine_rib_front)
col_collection.objects.link(ob_wpn_a2_modular_rifle_01_lod0_magazine_rib_rear)
col_collection.objects.link(ob_wpn_a2_modular_rifle_01_lod0_grip)
col_collection.objects.link(ob_wpn_a2_modular_rifle_01_lod0_angled_foregrip)
col_collection.objects.link(ob_wpn_a2_modular_rifle_01_lod0_optic_base)
col_collection.objects.link(ob_wpn_a2_modular_rifle_01_lod0_optic_body)
col_collection.objects.link(ob_wpn_a2_modular_rifle_01_lod0_front_backup_sight)
col_collection.objects.link(ob_wpn_a2_modular_rifle_01_lod0_rear_backup_sight)
col_collection.objects.link(ob_wpn_a2_modular_rifle_01_lod0_optic_witness_mark)
col_collection.objects.link(ob_wpn_a2_modular_rifle_01_lod0_mag_witness_mark)
col_collection.objects.link(ob_wpn_a2_modular_rifle_01_lod1_blockout)
col_collection.objects.link(ob_socket_muzzle)
col_collection.objects.link(ob_socket_grip_r)
col_collection.objects.link(ob_socket_grip_l)
col_collection.objects.link(ob_socket_optic)
col_collection.objects.link(ob_socket_underbarrel)
col_collection.objects.link(ob_socket_mag)
col_collection.objects.link(ob_socket_eject)
col_collection.objects.link(ob_socket_vfx)

# ---- scene / render settings (as saved in the file)
scene.frame_start = 1; scene.frame_end = 250; scene.frame_set(1)
scene.render.engine = 'BLENDER_EEVEE_NEXT'
scene.render.bake_bias = 0.0
scene.render.bake_samples = 0
scene.cycles.sampling_pattern = 'TABULATED_SOBOL'
scene.eevee.use_volume_custom_range = False
bpy.context.view_layer.update()

# ---- added for rendering (the .blend has no active camera and no usable light): camera, sun
cam_auto = bpy.data.cameras.new('AutoCamera')
cam_auto.lens = 50.0
cam_auto.sensor_width = 36.0
cam_auto.clip_end = 1000.0
ob_auto_camera = bpy.data.objects.new('AutoCamera', cam_auto)
scene.collection.objects.link(ob_auto_camera)
ob_auto_camera.location = (1.66813, -1.80494, 1.31503)
ob_auto_camera.rotation_euler = (1.09748, -7.21219e-08, 0.694738)
scene.camera = ob_auto_camera
light_auto_sun = bpy.data.lights.new('AutoSun', 'SUN')
light_auto_sun.energy = 3.0
light_auto_sun.angle = 0.0523599
ob_auto_sun = bpy.data.objects.new('AutoSun', light_auto_sun)
scene.collection.objects.link(ob_auto_sun)
ob_auto_sun.rotation_euler = (0.872665, 0.174533, 0.523599)
bpy.context.view_layer.update()
